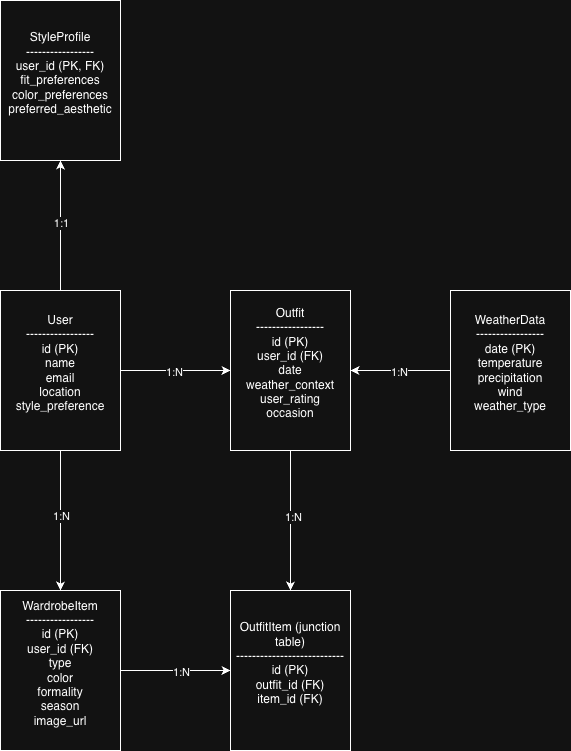

The diagram above was exported from draw.io. Its source (the exported page's mxGraphModel, read from the mxfile embedded in the PNG):
<mxGraphModel dx="1183" dy="805" grid="1" gridSize="10" guides="1" tooltips="1" connect="1" arrows="1" fold="1" page="1" pageScale="1" pageWidth="850" pageHeight="1100" math="0" shadow="0">
  <root>
    <mxCell id="0" />
    <mxCell id="1" parent="0" />
    <mxCell id="6nPJFWdXYHYdFS3gdBsO-9" edge="1" parent="1" source="6nPJFWdXYHYdFS3gdBsO-1" style="edgeStyle=orthogonalEdgeStyle;rounded=0;orthogonalLoop=1;jettySize=auto;html=1;" target="6nPJFWdXYHYdFS3gdBsO-2" value="">
      <mxGeometry relative="1" as="geometry" />
    </mxCell>
    <mxCell id="6nPJFWdXYHYdFS3gdBsO-10" connectable="0" parent="6nPJFWdXYHYdFS3gdBsO-9" style="edgeLabel;html=1;align=center;verticalAlign=middle;resizable=0;points=[];" value="1:N" vertex="1">
      <mxGeometry relative="1" x="-0.0667" y="4" as="geometry">
        <mxPoint x="-4" as="offset" />
      </mxGeometry>
    </mxCell>
    <mxCell id="6nPJFWdXYHYdFS3gdBsO-12" edge="1" parent="1" source="6nPJFWdXYHYdFS3gdBsO-1" style="edgeStyle=orthogonalEdgeStyle;rounded=0;orthogonalLoop=1;jettySize=auto;html=1;" target="6nPJFWdXYHYdFS3gdBsO-3" value="">
      <mxGeometry relative="1" as="geometry" />
    </mxCell>
    <mxCell id="6nPJFWdXYHYdFS3gdBsO-13" connectable="0" parent="6nPJFWdXYHYdFS3gdBsO-12" style="edgeLabel;html=1;align=center;verticalAlign=middle;resizable=0;points=[];" value="1:N" vertex="1">
      <mxGeometry relative="1" x="-0.0152" y="-1" as="geometry">
        <mxPoint as="offset" />
      </mxGeometry>
    </mxCell>
    <mxCell id="6nPJFWdXYHYdFS3gdBsO-15" edge="1" parent="1" source="6nPJFWdXYHYdFS3gdBsO-1" style="edgeStyle=orthogonalEdgeStyle;rounded=0;orthogonalLoop=1;jettySize=auto;html=1;entryX=0.5;entryY=1;entryDx=0;entryDy=0;" target="6nPJFWdXYHYdFS3gdBsO-5">
      <mxGeometry relative="1" as="geometry" />
    </mxCell>
    <mxCell id="6nPJFWdXYHYdFS3gdBsO-16" connectable="0" parent="6nPJFWdXYHYdFS3gdBsO-15" style="edgeLabel;html=1;align=center;verticalAlign=middle;resizable=0;points=[];" value="1:1" vertex="1">
      <mxGeometry relative="1" x="0.0419" as="geometry">
        <mxPoint as="offset" />
      </mxGeometry>
    </mxCell>
    <mxCell id="6nPJFWdXYHYdFS3gdBsO-1" parent="1" style="rounded=0;whiteSpace=wrap;html=1;" value="&lt;div&gt;User&lt;/div&gt;&lt;div&gt;-----------------&lt;/div&gt;&lt;div&gt;id (PK)&lt;/div&gt;&lt;div&gt;name&lt;/div&gt;&lt;div&gt;email&lt;/div&gt;&lt;div&gt;location&lt;/div&gt;&lt;div&gt;style_preference&lt;/div&gt;&lt;div&gt;&lt;br&gt;&lt;/div&gt;" vertex="1">
      <mxGeometry height="160" width="120" x="210" y="320" as="geometry" />
    </mxCell>
    <mxCell id="6nPJFWdXYHYdFS3gdBsO-26" edge="1" parent="1" source="6nPJFWdXYHYdFS3gdBsO-2" style="edgeStyle=orthogonalEdgeStyle;rounded=0;orthogonalLoop=1;jettySize=auto;html=1;" target="6nPJFWdXYHYdFS3gdBsO-23">
      <mxGeometry relative="1" as="geometry" />
    </mxCell>
    <mxCell id="6nPJFWdXYHYdFS3gdBsO-27" connectable="0" parent="6nPJFWdXYHYdFS3gdBsO-26" style="edgeLabel;html=1;align=center;verticalAlign=middle;resizable=0;points=[];" value="1:N" vertex="1">
      <mxGeometry relative="1" x="0.0898" y="-1" as="geometry">
        <mxPoint as="offset" />
      </mxGeometry>
    </mxCell>
    <mxCell id="6nPJFWdXYHYdFS3gdBsO-2" parent="1" style="rounded=0;whiteSpace=wrap;html=1;" value="&lt;div&gt;WardrobeItem&lt;/div&gt;&lt;div&gt;-----------------&lt;/div&gt;&lt;div&gt;id (PK)&lt;/div&gt;&lt;div&gt;user_id (FK)&lt;/div&gt;&lt;div&gt;type&lt;/div&gt;&lt;div&gt;color&lt;/div&gt;&lt;div&gt;formality&lt;/div&gt;&lt;div&gt;season&lt;/div&gt;&lt;div&gt;image_url&lt;/div&gt;&lt;div&gt;&lt;br&gt;&lt;/div&gt;" vertex="1">
      <mxGeometry height="160" width="120" x="210" y="620" as="geometry" />
    </mxCell>
    <mxCell id="6nPJFWdXYHYdFS3gdBsO-24" edge="1" parent="1" source="6nPJFWdXYHYdFS3gdBsO-3" style="edgeStyle=orthogonalEdgeStyle;rounded=0;orthogonalLoop=1;jettySize=auto;html=1;entryX=0.5;entryY=0;entryDx=0;entryDy=0;" target="6nPJFWdXYHYdFS3gdBsO-23">
      <mxGeometry relative="1" as="geometry" />
    </mxCell>
    <mxCell id="6nPJFWdXYHYdFS3gdBsO-25" connectable="0" parent="6nPJFWdXYHYdFS3gdBsO-24" style="edgeLabel;html=1;align=center;verticalAlign=middle;resizable=0;points=[];" value="1:N" vertex="1">
      <mxGeometry relative="1" x="-0.0471" y="2" as="geometry">
        <mxPoint as="offset" />
      </mxGeometry>
    </mxCell>
    <mxCell id="6nPJFWdXYHYdFS3gdBsO-3" parent="1" style="rounded=0;whiteSpace=wrap;html=1;" value="&lt;div&gt;&lt;div&gt;Outfit&lt;/div&gt;&lt;div&gt;-----------------&lt;/div&gt;&lt;div&gt;id (PK)&lt;/div&gt;&lt;div&gt;user_id (FK)&lt;/div&gt;&lt;div&gt;date&lt;/div&gt;&lt;div&gt;weather_context&lt;/div&gt;&lt;div&gt;&lt;span style=&quot;background-color: transparent; color: light-dark(rgb(0, 0, 0), rgb(255, 255, 255));&quot;&gt;user_rating&lt;/span&gt;&lt;/div&gt;&lt;div&gt;occasion&lt;/div&gt;&lt;/div&gt;&lt;div&gt;&lt;br&gt;&lt;/div&gt;" vertex="1">
      <mxGeometry height="160" width="120" x="440" y="320" as="geometry" />
    </mxCell>
    <mxCell id="6nPJFWdXYHYdFS3gdBsO-5" parent="1" style="rounded=0;whiteSpace=wrap;html=1;" value="&lt;div&gt;&lt;div&gt;&lt;div&gt;StyleProfile&lt;/div&gt;&lt;div&gt;-----------------&lt;/div&gt;&lt;div&gt;user_id (PK, FK)&lt;/div&gt;&lt;div&gt;fit_preferences&lt;/div&gt;&lt;div&gt;color_preferences&lt;/div&gt;&lt;div&gt;preferred_aesthetic&lt;/div&gt;&lt;/div&gt;&lt;/div&gt;&lt;div&gt;&lt;br&gt;&lt;/div&gt;" vertex="1">
      <mxGeometry height="160" width="120" x="210" y="30" as="geometry" />
    </mxCell>
    <mxCell id="6nPJFWdXYHYdFS3gdBsO-17" edge="1" parent="1" source="6nPJFWdXYHYdFS3gdBsO-6" style="edgeStyle=orthogonalEdgeStyle;rounded=0;orthogonalLoop=1;jettySize=auto;html=1;exitX=0;exitY=0.5;exitDx=0;exitDy=0;" target="6nPJFWdXYHYdFS3gdBsO-3">
      <mxGeometry relative="1" as="geometry" />
    </mxCell>
    <mxCell id="6nPJFWdXYHYdFS3gdBsO-18" connectable="0" parent="6nPJFWdXYHYdFS3gdBsO-17" style="edgeLabel;html=1;align=center;verticalAlign=middle;resizable=0;points=[];" value="1:N" vertex="1">
      <mxGeometry relative="1" x="0.0352" y="1" as="geometry">
        <mxPoint as="offset" />
      </mxGeometry>
    </mxCell>
    <mxCell id="6nPJFWdXYHYdFS3gdBsO-6" parent="1" style="rounded=0;whiteSpace=wrap;html=1;" value="&lt;div&gt;&lt;div&gt;&lt;div&gt;WeatherData&lt;/div&gt;&lt;div&gt;-----------------&lt;/div&gt;&lt;div&gt;date (PK)&lt;/div&gt;&lt;div&gt;temperature&lt;/div&gt;&lt;div&gt;precipitation&lt;/div&gt;&lt;div&gt;wind&lt;/div&gt;&lt;div&gt;weather_type&lt;/div&gt;&lt;/div&gt;&lt;/div&gt;&lt;div&gt;&lt;br&gt;&lt;/div&gt;" vertex="1">
      <mxGeometry height="160" width="120" x="660" y="320" as="geometry" />
    </mxCell>
    <mxCell id="6nPJFWdXYHYdFS3gdBsO-23" parent="1" style="rounded=0;whiteSpace=wrap;html=1;" value="&lt;div&gt;OutfitItem (junction table)&lt;/div&gt;&lt;div&gt;---------------------------&lt;/div&gt;&lt;div&gt;id (PK)&lt;/div&gt;&lt;div&gt;outfit_id (FK)&lt;/div&gt;&lt;div&gt;item_id (FK)&lt;/div&gt;&lt;div&gt;&lt;br&gt;&lt;/div&gt;" vertex="1">
      <mxGeometry height="160" width="120" x="440" y="620" as="geometry" />
    </mxCell>
  </root>
</mxGraphModel>